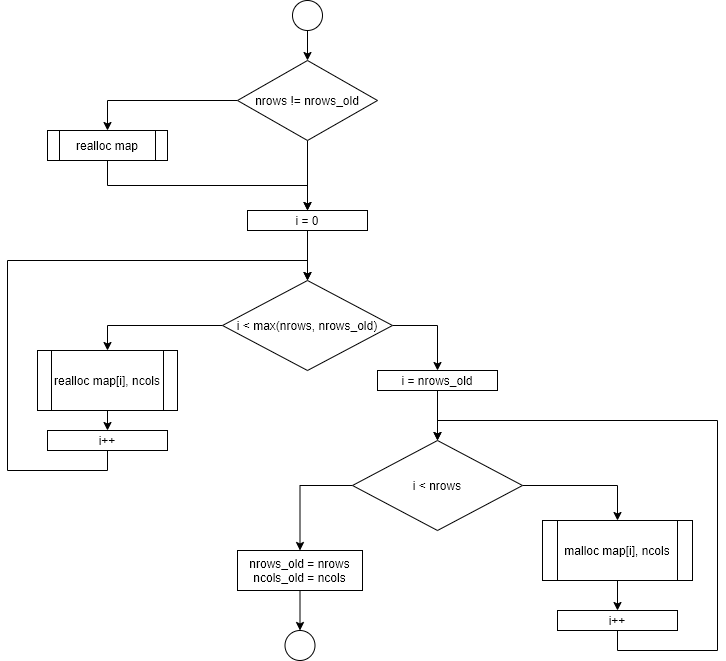

The diagram above was exported from draw.io. Its source (the exported page's mxGraphModel, read from the mxfile embedded in the PNG):
<mxGraphModel dx="1422" dy="762" grid="1" gridSize="10" guides="1" tooltips="1" connect="1" arrows="1" fold="1" page="1" pageScale="1" pageWidth="850" pageHeight="1100" math="0" shadow="0">
  <root>
    <mxCell id="0" />
    <mxCell id="1" parent="0" />
    <mxCell id="2" style="edgeStyle=orthogonalEdgeStyle;rounded=0;orthogonalLoop=1;jettySize=auto;html=1;exitX=0;exitY=0.5;exitDx=0;exitDy=0;entryX=0.5;entryY=0;entryDx=0;entryDy=0;" edge="1" source="4" target="6" parent="1">
      <mxGeometry relative="1" as="geometry" />
    </mxCell>
    <mxCell id="3" style="edgeStyle=orthogonalEdgeStyle;rounded=0;orthogonalLoop=1;jettySize=auto;html=1;exitX=0.5;exitY=1;exitDx=0;exitDy=0;entryX=0.5;entryY=0;entryDx=0;entryDy=0;" edge="1" source="4" target="8" parent="1">
      <mxGeometry relative="1" as="geometry" />
    </mxCell>
    <mxCell id="4" value="nrows != nrows_old" style="rhombus;whiteSpace=wrap;html=1;" vertex="1" parent="1">
      <mxGeometry x="320" y="140" width="140" height="80" as="geometry" />
    </mxCell>
    <mxCell id="5" style="edgeStyle=orthogonalEdgeStyle;rounded=0;orthogonalLoop=1;jettySize=auto;html=1;exitX=0.5;exitY=1;exitDx=0;exitDy=0;entryX=0.5;entryY=0;entryDx=0;entryDy=0;" edge="1" source="6" target="8" parent="1">
      <mxGeometry relative="1" as="geometry" />
    </mxCell>
    <mxCell id="6" value="realloc map" style="shape=process;whiteSpace=wrap;html=1;backgroundOutline=1;" vertex="1" parent="1">
      <mxGeometry x="130" y="210" width="120" height="30" as="geometry" />
    </mxCell>
    <mxCell id="7" style="edgeStyle=orthogonalEdgeStyle;rounded=0;orthogonalLoop=1;jettySize=auto;html=1;exitX=0.5;exitY=1;exitDx=0;exitDy=0;entryX=0.5;entryY=0;entryDx=0;entryDy=0;" edge="1" source="8" target="11" parent="1">
      <mxGeometry relative="1" as="geometry" />
    </mxCell>
    <mxCell id="8" value="i = 0" style="rounded=0;whiteSpace=wrap;html=1;" vertex="1" parent="1">
      <mxGeometry x="330" y="290" width="120" height="20" as="geometry" />
    </mxCell>
    <mxCell id="9" style="edgeStyle=orthogonalEdgeStyle;rounded=0;orthogonalLoop=1;jettySize=auto;html=1;exitX=0;exitY=0.5;exitDx=0;exitDy=0;entryX=0.5;entryY=0;entryDx=0;entryDy=0;" edge="1" source="11" target="13" parent="1">
      <mxGeometry relative="1" as="geometry">
        <mxPoint x="180" y="600" as="targetPoint" />
      </mxGeometry>
    </mxCell>
    <mxCell id="10" style="edgeStyle=orthogonalEdgeStyle;rounded=0;orthogonalLoop=1;jettySize=auto;html=1;exitX=1;exitY=0.5;exitDx=0;exitDy=0;entryX=0.5;entryY=0;entryDx=0;entryDy=0;" edge="1" source="11" target="15" parent="1">
      <mxGeometry relative="1" as="geometry" />
    </mxCell>
    <mxCell id="11" value="i &amp;lt; max(nrows, nrows_old)" style="rhombus;whiteSpace=wrap;html=1;" vertex="1" parent="1">
      <mxGeometry x="305" y="360" width="170" height="90" as="geometry" />
    </mxCell>
    <mxCell id="12" style="edgeStyle=orthogonalEdgeStyle;rounded=0;orthogonalLoop=1;jettySize=auto;html=1;exitX=0.5;exitY=1;exitDx=0;exitDy=0;entryX=0.5;entryY=0;entryDx=0;entryDy=0;" edge="1" source="13" target="22" parent="1">
      <mxGeometry relative="1" as="geometry" />
    </mxCell>
    <mxCell id="13" value="realloc map[i], ncols" style="shape=process;whiteSpace=wrap;html=1;backgroundOutline=1;" vertex="1" parent="1">
      <mxGeometry x="120" y="430" width="140" height="60" as="geometry" />
    </mxCell>
    <mxCell id="14" style="edgeStyle=orthogonalEdgeStyle;rounded=0;orthogonalLoop=1;jettySize=auto;html=1;exitX=0.5;exitY=1;exitDx=0;exitDy=0;entryX=0.5;entryY=0;entryDx=0;entryDy=0;" edge="1" source="15" target="18" parent="1">
      <mxGeometry relative="1" as="geometry" />
    </mxCell>
    <mxCell id="15" value="i = nrows_old" style="rounded=0;whiteSpace=wrap;html=1;" vertex="1" parent="1">
      <mxGeometry x="460" y="450" width="120" height="20" as="geometry" />
    </mxCell>
    <mxCell id="16" style="edgeStyle=orthogonalEdgeStyle;rounded=0;orthogonalLoop=1;jettySize=auto;html=1;exitX=1;exitY=0.5;exitDx=0;exitDy=0;entryX=0.5;entryY=0;entryDx=0;entryDy=0;" edge="1" source="18" target="20" parent="1">
      <mxGeometry relative="1" as="geometry" />
    </mxCell>
    <mxCell id="17" style="edgeStyle=orthogonalEdgeStyle;rounded=0;orthogonalLoop=1;jettySize=auto;html=1;exitX=0;exitY=0.5;exitDx=0;exitDy=0;" edge="1" source="18" target="29" parent="1">
      <mxGeometry relative="1" as="geometry">
        <mxPoint x="380" y="770" as="targetPoint" />
      </mxGeometry>
    </mxCell>
    <mxCell id="18" value="i &amp;lt; nrows" style="rhombus;whiteSpace=wrap;html=1;" vertex="1" parent="1">
      <mxGeometry x="435" y="520" width="170" height="90" as="geometry" />
    </mxCell>
    <mxCell id="19" style="edgeStyle=orthogonalEdgeStyle;rounded=0;orthogonalLoop=1;jettySize=auto;html=1;exitX=0.5;exitY=1;exitDx=0;exitDy=0;" edge="1" source="20" target="24" parent="1">
      <mxGeometry relative="1" as="geometry" />
    </mxCell>
    <mxCell id="20" value="malloc map[i], ncols" style="shape=process;whiteSpace=wrap;html=1;backgroundOutline=1;" vertex="1" parent="1">
      <mxGeometry x="625" y="600" width="150" height="60" as="geometry" />
    </mxCell>
    <mxCell id="21" style="edgeStyle=orthogonalEdgeStyle;rounded=0;orthogonalLoop=1;jettySize=auto;html=1;exitX=0.5;exitY=1;exitDx=0;exitDy=0;entryX=0.5;entryY=0;entryDx=0;entryDy=0;" edge="1" source="22" target="11" parent="1">
      <mxGeometry relative="1" as="geometry">
        <Array as="points">
          <mxPoint x="190" y="550" />
          <mxPoint x="90" y="550" />
          <mxPoint x="90" y="340" />
          <mxPoint x="390" y="340" />
        </Array>
      </mxGeometry>
    </mxCell>
    <mxCell id="22" value="i++" style="rounded=0;whiteSpace=wrap;html=1;" vertex="1" parent="1">
      <mxGeometry x="130" y="510" width="120" height="20" as="geometry" />
    </mxCell>
    <mxCell id="23" style="edgeStyle=orthogonalEdgeStyle;rounded=0;orthogonalLoop=1;jettySize=auto;html=1;exitX=0.5;exitY=1;exitDx=0;exitDy=0;entryX=0.5;entryY=0;entryDx=0;entryDy=0;" edge="1" source="24" target="18" parent="1">
      <mxGeometry relative="1" as="geometry">
        <Array as="points">
          <mxPoint x="700" y="730" />
          <mxPoint x="800" y="730" />
          <mxPoint x="800" y="500" />
          <mxPoint x="520" y="500" />
        </Array>
      </mxGeometry>
    </mxCell>
    <mxCell id="24" value="i++" style="rounded=0;whiteSpace=wrap;html=1;" vertex="1" parent="1">
      <mxGeometry x="640" y="690" width="120" height="20" as="geometry" />
    </mxCell>
    <mxCell id="25" value="" style="ellipse;whiteSpace=wrap;html=1;aspect=fixed;" vertex="1" parent="1">
      <mxGeometry x="367.5" y="710" width="30" height="30" as="geometry" />
    </mxCell>
    <mxCell id="26" style="edgeStyle=orthogonalEdgeStyle;rounded=0;orthogonalLoop=1;jettySize=auto;html=1;exitX=0.5;exitY=1;exitDx=0;exitDy=0;" edge="1" source="27" target="4" parent="1">
      <mxGeometry relative="1" as="geometry" />
    </mxCell>
    <mxCell id="27" value="" style="ellipse;whiteSpace=wrap;html=1;aspect=fixed;" vertex="1" parent="1">
      <mxGeometry x="375" y="80" width="30" height="30" as="geometry" />
    </mxCell>
    <mxCell id="28" style="edgeStyle=orthogonalEdgeStyle;rounded=0;orthogonalLoop=1;jettySize=auto;html=1;exitX=0.5;exitY=1;exitDx=0;exitDy=0;entryX=0.5;entryY=0;entryDx=0;entryDy=0;" edge="1" source="29" target="25" parent="1">
      <mxGeometry relative="1" as="geometry" />
    </mxCell>
    <mxCell id="29" value="nrows_old = nrows&lt;br&gt;ncols_old = ncols" style="rounded=0;whiteSpace=wrap;html=1;" vertex="1" parent="1">
      <mxGeometry x="320" y="630" width="125" height="40" as="geometry" />
    </mxCell>
  </root>
</mxGraphModel>